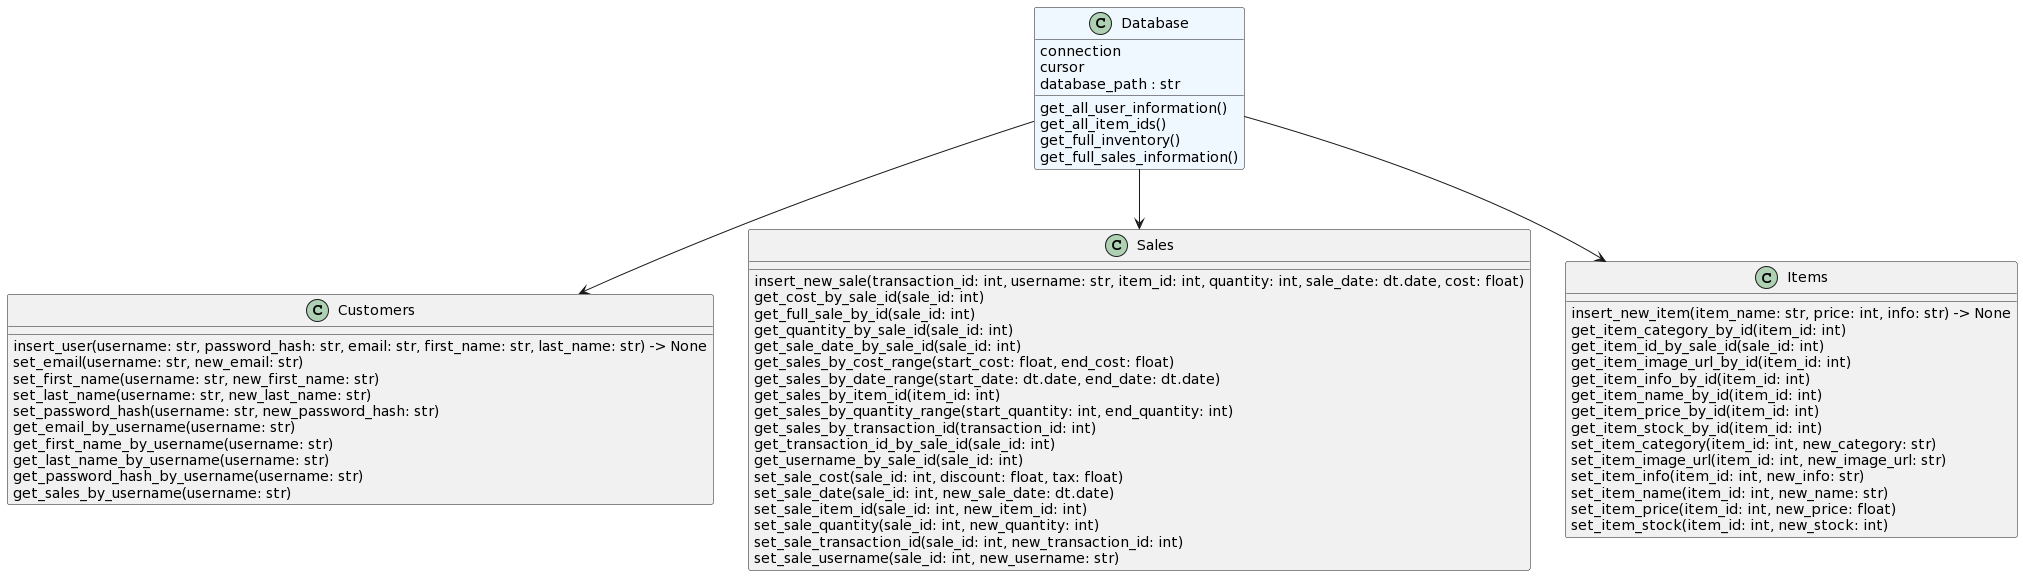

The diagram above was rendered by PlantUML. Its source (embedded in the PNG):
@startuml
set namespaceSeparator none
class "Database" as database.db.Database #aliceblue {
    connection
    cursor
    database_path : str
    get_all_user_information()
    get_all_item_ids()
    get_full_inventory()
    get_full_sales_information()
    }

class "Customers" as customers {
    insert_user(username: str, password_hash: str, email: str, first_name: str, last_name: str) -> None
    set_email(username: str, new_email: str)
    set_first_name(username: str, new_first_name: str)
    set_last_name(username: str, new_last_name: str)
    set_password_hash(username: str, new_password_hash: str)
    get_email_by_username(username: str)
    get_first_name_by_username(username: str)
    get_last_name_by_username(username: str)
    get_password_hash_by_username(username: str)
    get_sales_by_username(username: str)
}

class "Sales" as sales {
    insert_new_sale(transaction_id: int, username: str, item_id: int, quantity: int, sale_date: dt.date, cost: float)
    get_cost_by_sale_id(sale_id: int)
    get_full_sale_by_id(sale_id: int)
    get_quantity_by_sale_id(sale_id: int)
    get_sale_date_by_sale_id(sale_id: int)
    get_sales_by_cost_range(start_cost: float, end_cost: float)
    get_sales_by_date_range(start_date: dt.date, end_date: dt.date)
    get_sales_by_item_id(item_id: int)
    get_sales_by_quantity_range(start_quantity: int, end_quantity: int)
    get_sales_by_transaction_id(transaction_id: int)
    get_transaction_id_by_sale_id(sale_id: int)
    get_username_by_sale_id(sale_id: int)
    set_sale_cost(sale_id: int, discount: float, tax: float)
    set_sale_date(sale_id: int, new_sale_date: dt.date)
    set_sale_item_id(sale_id: int, new_item_id: int)
    set_sale_quantity(sale_id: int, new_quantity: int)
    set_sale_transaction_id(sale_id: int, new_transaction_id: int)
    set_sale_username(sale_id: int, new_username: str)
}

class "Items" as item {
    insert_new_item(item_name: str, price: int, info: str) -> None
    get_item_category_by_id(item_id: int)
    get_item_id_by_sale_id(sale_id: int)
    get_item_image_url_by_id(item_id: int)
    get_item_info_by_id(item_id: int)
    get_item_name_by_id(item_id: int)
    get_item_price_by_id(item_id: int)
    get_item_stock_by_id(item_id: int)
    set_item_category(item_id: int, new_category: str)
    set_item_image_url(item_id: int, new_image_url: str)
    set_item_info(item_id: int, new_info: str)
    set_item_name(item_id: int, new_name: str)
    set_item_price(item_id: int, new_price: float)
    set_item_stock(item_id: int, new_stock: int)
}
database.db.Database --> customers
database.db.Database --> sales
database.db.Database --> item
@enduml